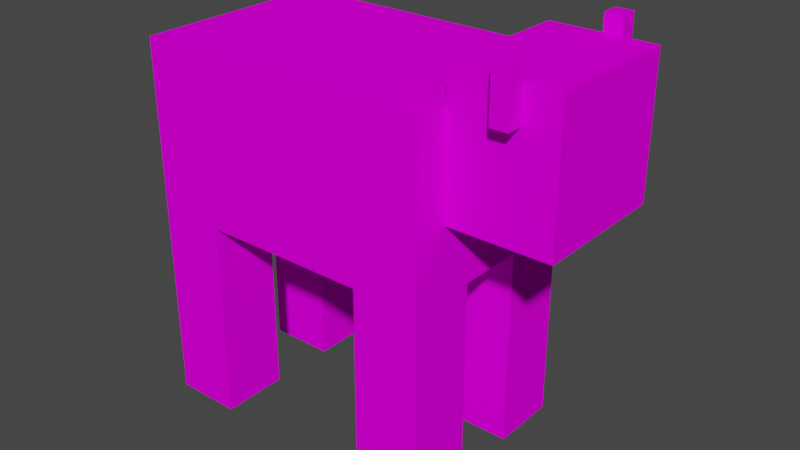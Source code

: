# Source: cow.blend  (saved by Blender 3.6.11; exported with 4.5.12 LTS)
import bpy
from mathutils import Matrix  # noqa: F401  (used for matrix-valued properties, if any)

bpy.ops.wm.read_factory_settings(use_empty=True)
scene = bpy.context.scene
scene.name = 'Scene'

# ---- collections
col_collection = bpy.data.collections.new('Collection'); scene.collection.children.link(col_collection)

# ---- images (referenced by path relative to the original .blend; pixels are not part of the script)
import os
ASSET_DIR = os.environ.get("B2B_ASSET_DIR", "")  # directory of the original .blend (textures are referenced by path, not embedded)
HERE = os.path.dirname(os.path.abspath(__file__))  # packed textures are extracted next to this script under _unpacked/

def load_image(name, relpath, width, height, colorspace="sRGB"):
    """Load a texture the original file referenced (path relative to the .blend, or extracted next to this script)."""
    p = next((c for c in (os.path.join(HERE, relpath), os.path.join(ASSET_DIR, relpath)) if relpath and os.path.exists(c)), "")
    if p:
        img = bpy.data.images.load(p, check_existing=True)
        img.name = name
    else:  # same state as the original file: an image datablock whose file is absent (Cycles renders it pink)
        img = bpy.data.images.new(name, width, height)
        img.source = "FILE"
        img.filepath = "//" + (relpath or name)
    img.colorspace_settings.name = colorspace
    return img
img_cow_png = load_image('cow.png', 'cow.png', 1024, 1024, 'sRGB')
img_cow_png_002 = load_image('cow.png.002', 'cow.png', 1024, 1024, 'Non-Color')

# ---- materials (node trees are filled in below, after node groups)
mat_cow = bpy.data.materials.new('Cow')
mat_cow.surface_render_method = 'BLENDED'
mat_cow.blend_method = 'BLEND'
mat_cow.use_transparency_overlap = False
mat_cow.show_transparent_back = False
mat_cow.use_transparent_shadow = False
mat_cow.roughness = 0.0
mat_cow.specular_intensity = 0.0

# ---- material node trees
mat_cow.use_nodes = True; mat_cow.node_tree.nodes.clear()
_N = mat_cow.node_tree.nodes; _L = mat_cow.node_tree.links
n0 = _N.new('ShaderNodeBsdfPrincipled'); n0.name = 'Principled BSDF'; n0.location = (10, 300)
n0.distribution = 'GGX'
n0.subsurface_method = 'RANDOM_WALK_SKIN'
n0.inputs[2].default_value = 0.0
n0.inputs[3].default_value = 1.45
n0.inputs[13].default_value = 0.0
n0.inputs[27].default_value = (0.0, 0.0, 0.0, 1.0)
n0.inputs[28].default_value = 1.0
n1 = _N.new('ShaderNodeOutputMaterial'); n1.name = 'Material Output'; n1.location = (300, 300)
n2 = _N.new('ShaderNodeNormalMap'); n2.name = 'Normal Map'; n2.location = (-300, -300)
n2.label = 'Normal/Map'
n2.inputs[0].default_value = 0.0
n3 = _N.new('ShaderNodeTexImage'); n3.name = 'Image Texture'; n3.location = (-300, 600)
n3.image = img_cow_png
n3.interpolation = 'Closest'
n4 = _N.new('ShaderNodeTexImage'); n4.name = 'Image Texture.001'; n4.location = (-300, 0)
n4.image = img_cow_png_002
_L.new(n0.outputs[0], n1.inputs[0])
_L.new(n2.outputs[0], n0.inputs[5])
_L.new(n3.outputs[0], n0.inputs[0])
_L.new(n4.outputs[1], n0.inputs[4])
n1.is_active_output = True

# ---- world
world_world = bpy.data.worlds.new('World'); scene.world = world_world
world_world.use_nodes = True; world_world.node_tree.nodes.clear()
_N = world_world.node_tree.nodes; _L = world_world.node_tree.links
n0 = _N.new('ShaderNodeOutputWorld'); n0.name = 'World Output'; n0.location = (300, 300)
n1 = _N.new('ShaderNodeBackground'); n1.name = 'Background'; n1.location = (10, 300)
n1.inputs[0].default_value = (0.05088, 0.05088, 0.05088, 1.0)
_L.new(n1.outputs[0], n0.inputs[0])
n0.is_active_output = True
world_world.color = (0.05088, 0.05088, 0.05088)
world_world.use_sun_shadow = False
world_world.sun_shadow_jitter_overblur = 0.0

# ---- meshes
me_cowmesh = bpy.data.meshes.new('CowMesh')
me_cowmesh.from_pydata([(-1.8, -1.2, -3.4), (-1.8, -1.2, -1.0), (-1.8, -0.4, -3.4), (-1.8, -0.4, -1.0), (-1.0, -1.2, -3.4), (-1.0, -1.2, -1.0), (-1.0, -0.4, -3.4), (-1.0, -0.4, -1.0), (-1.8, -0.4, -1.2), (-1.8, -0.4, -1.0), (-1.8, 0.4, -1.2), (-1.8, 0.4, -1.0), (-0.6, -0.4, -1.2), (-0.6, -0.4, -1.0), (-0.6, 0.4, -1.2), (-0.6, 0.4, -1.0), (2.4, 0.8, 1.0), (2.4, 0.8, 1.6), (2.4, 1.0, 1.0), (2.4, 1.0, 1.6), (2.6, 0.8, 1.0), (2.6, 0.8, 1.6), (2.6, 1.0, 1.0), (2.6, 1.0, 1.6), (1.0, 0.4, -3.4), (1.0, 0.4, -1.0), (1.0, 1.2, -3.4), (1.0, 1.2, -1.0), (1.8, 0.4, -3.4), (1.8, 0.4, -1.0), (1.8, 1.2, -3.4), (1.8, 1.2, -1.0), (1.8, -0.8, -0.2), (1.8, -0.8, 1.4), (1.8, 0.8, -0.2), (1.8, 0.8, 1.4), (3.0, -0.8, -0.2), (3.0, -0.8, 1.4), (3.0, 0.8, -0.2), (3.0, 0.8, 1.4), (1.8, 1.2, 1.0), (1.8, 1.2, -1.0), (1.8, -1.2, 1.0), (1.8, -1.2, -1.0), (-1.8, 1.2, 1.0), (-1.8, 1.2, -1.0), (-1.8, -1.2, 1.0), (-1.8, -1.2, -1.0), (2.4, -1.0, 1.0), (2.4, -1.0, 1.6), (2.4, -0.8, 1.0), (2.4, -0.8, 1.6), (2.6, -1.0, 1.0), (2.6, -1.0, 1.6), (2.6, -0.8, 1.0), (2.6, -0.8, 1.6), (1.0, -1.2, -3.4), (1.0, -1.2, -1.0), (1.0, -0.4, -3.4), (1.0, -0.4, -1.0), (1.8, -1.2, -3.4), (1.8, -1.2, -1.0), (1.8, -0.4, -3.4), (1.8, -0.4, -1.0), (-1.8, 0.4, -3.4), (-1.8, 0.4, -1.0), (-1.8, 1.2, -3.4), (-1.8, 1.2, -1.0), (-1.0, 0.4, -3.4), (-1.0, 0.4, -1.0), (-1.0, 1.2, -3.4), (-1.0, 1.2, -1.0)], [], [(0, 1, 3, 2), (2, 3, 7, 6), (6, 7, 5, 4), (4, 5, 1, 0), (2, 6, 4, 0), (7, 3, 1, 5), (8, 9, 11, 10), (10, 11, 15, 14), (14, 15, 13, 12), (12, 13, 9, 8), (10, 14, 12, 8), (15, 11, 9, 13), (16, 17, 19, 18), (18, 19, 23, 22), (22, 23, 21, 20), (20, 21, 17, 16), (18, 22, 20, 16), (23, 19, 17, 21), (24, 25, 27, 26), (26, 27, 31, 30), (30, 31, 29, 28), (28, 29, 25, 24), (26, 30, 28, 24), (31, 27, 25, 29), (32, 33, 35, 34), (34, 35, 39, 38), (38, 39, 37, 36), (36, 37, 33, 32), (34, 38, 36, 32), (39, 35, 33, 37), (40, 44, 46, 42), (43, 42, 46, 47), (47, 46, 44, 45), (45, 41, 43, 47), (41, 40, 42, 43), (45, 44, 40, 41), (48, 49, 51, 50), (50, 51, 55, 54), (54, 55, 53, 52), (52, 53, 49, 48), (50, 54, 52, 48), (55, 51, 49, 53), (56, 57, 59, 58), (58, 59, 63, 62), (62, 63, 61, 60), (60, 61, 57, 56), (58, 62, 60, 56), (63, 59, 57, 61), (64, 65, 67, 66), (66, 67, 71, 70), (70, 71, 69, 68), (68, 69, 65, 64), (66, 70, 68, 64), (71, 67, 65, 69)])
me_cowmesh.polygons.foreach_set('use_smooth', [True] * 54)
_k = set([(0, 1), (0, 2), (0, 4), (1, 3), (1, 5), (2, 3), (2, 6), (3, 7), (4, 5), (4, 6), (5, 7), (6, 7), (8, 9), (8, 10), (8, 12), (9, 11), (9, 13), (10, 11), (10, 14), (11, 15), (12, 13), (12, 14), (13, 15), (14, 15), (16, 17), (16, 18), (16, 20), (17, 19), (17, 21), (18, 19), (18, 22), (19, 23), (20, 21), (20, 22), (21, 23), (22, 23), (24, 25), (24, 26), (24, 28), (25, 27), (25, 29), (26, 27), (26, 30), (27, 31), (28, 29), (28, 30), (29, 31), (30, 31), (32, 33), (32, 34), (32, 36), (33, 35), (33, 37), (34, 35), (34, 38), (35, 39), (36, 37), (36, 38), (37, 39), (38, 39), (40, 41), (40, 42), (40, 44), (41, 43), (41, 45), (42, 43), (42, 46), (43, 47), (44, 45), (44, 46), (45, 47), (46, 47), (48, 49), (48, 50), (48, 52), (49, 51), (49, 53), (50, 51), (50, 54), (51, 55), (52, 53), (52, 54), (53, 55), (54, 55), (56, 57), (56, 58), (56, 60), (57, 59), (57, 61), (58, 59), (58, 62), (59, 63), (60, 61), (60, 62), (61, 63), (62, 63), (64, 65), (64, 66), (64, 68), (65, 67), (65, 69), (66, 67), (66, 70), (67, 71), (68, 69), (68, 70), (69, 71), (70, 71)])
me_cowmesh.attributes.new('sharp_edge', 'BOOLEAN', 'EDGE').data.foreach_set('value', [ (min(e.vertices), max(e.vertices)) in _k for e in me_cowmesh.edges])
_uv = me_cowmesh.uv_layers.new(name='UVMap')
_uv.uv.foreach_set('vector', [0.25, -2.98e-08, 0.25, 0.375, 0.1875, 0.375, 0.1875, -2.98e-08, 0.1875, -2.98e-08, 0.1875, 0.375, 0.125, 0.375, 0.125, 0.0, 0.125, 0.0, 0.125, 0.375, 0.0625, 0.375, 0.0625, 0.0, 0.0625, 0.0, 0.0625, 0.375, 0.0, 0.375, 0.0, 5.96e-08, 0.125, 0.5, 0.125, 0.375, 0.1875, 0.375, 0.1875, 0.5, 0.125, 0.375, 0.125, 0.5, 0.0625, 0.5, 0.0625, 0.375, 0.9844, 0.9688, 0.9844, 1.0, 0.9219, 1.0, 0.9219, 0.9688, 0.9219, 0.9688, 0.9219, 1.0, 0.8281, 1.0, 0.8281, 0.9688, 0.9844, 0.9688, 0.9844, 1.0, 0.9219, 1.0, 0.9219, 0.9688, 0.9219, 0.9688, 0.9219, 1.0, 0.8281, 1.0, 0.8281, 0.9688, 0.8906, 0.7812, 0.8906, 0.9688, 0.8281, 0.9688, 0.8281, 0.7812, 0.5, 0.75, 0.5, 1.25, 0.375, 1.25, 0.375, 0.75, 0.4062, 0.875, 0.4062, 0.9688, 0.3906, 0.9688, 0.3906, 0.875, 0.3906, 0.875, 0.3906, 0.9688, 0.375, 0.9688, 0.375, 0.875, 0.375, 0.875, 0.375, 0.9688, 0.3594, 0.9688, 0.3594, 0.875, 0.3594, 0.875, 0.3594, 0.9688, 0.3438, 0.9688, 0.3438, 0.875, 0.375, 1.0, 0.375, 0.9688, 0.3906, 0.9688, 0.3906, 1.0, 0.375, 0.9688, 0.375, 1.0, 0.3594, 1.0, 0.3594, 0.9688, 0.25, -2.98e-08, 0.25, 0.375, 0.1875, 0.375, 0.1875, -2.98e-08, 0.1875, -2.98e-08, 0.1875, 0.375, 0.125, 0.375, 0.125, 0.0, 0.125, 0.0, 0.125, 0.375, 0.0625, 0.375, 0.0625, 0.0, 0.0625, 0.0, 0.0625, 0.375, 0.0, 0.375, 0.0, 5.96e-08, 0.125, 0.5, 0.125, 0.375, 0.1875, 0.375, 0.1875, 0.5, 0.125, 0.375, 0.125, 0.5, 0.0625, 0.5, 0.0625, 0.375, 0.4375, 0.5625, 0.4375, 0.8125, 0.3125, 0.8125, 0.3125, 0.5625, 0.3125, 0.5625, 0.3125, 0.8125, 0.2188, 0.8125, 0.2188, 0.5625, 0.2188, 0.5625, 0.2188, 0.8125, 0.09375, 0.8125, 0.09375, 0.5625, 0.09375, 0.5625, 0.09375, 0.8125, 0.0, 0.8125, 0.0, 0.5625, 0.2188, 1.0, 0.2188, 0.8125, 0.3438, 0.8125, 0.3438, 1.0, 0.2188, 0.8125, 0.2188, 1.0, 0.09375, 1.0, 0.09375, 0.8125, 0.7812, 0.5625, 0.7812, 0.0, 0.9688, 0.0, 0.9688, 0.5625, 0.4375, 0.5625, 0.2813, 0.5625, 0.2812, 0.0, 0.4375, 0.0, 0.8125, 0.5625, 0.8125, 0.875, 0.625, 0.875, 0.625, 0.5625, 0.625, 0.0, 0.625, 0.5625, 0.4375, 0.5625, 0.4375, 0.0, 0.625, 0.5625, 0.625, 0.875, 0.4375, 0.875, 0.4375, 0.5625, 0.625, 0.0, 0.7812, 0.0, 0.7812, 0.5625, 0.625, 0.5625, 0.4062, 0.875, 0.4062, 0.9688, 0.3906, 0.9688, 0.3906, 0.875, 0.3906, 0.875, 0.3906, 0.9688, 0.375, 0.9688, 0.375, 0.875, 0.375, 0.875, 0.375, 0.9688, 0.3594, 0.9688, 0.3594, 0.875, 0.3594, 0.875, 0.3594, 0.9688, 0.3438, 0.9688, 0.3438, 0.875, 0.375, 1.0, 0.375, 0.9688, 0.3906, 0.9688, 0.3906, 1.0, 0.375, 0.9688, 0.375, 1.0, 0.3594, 1.0, 0.3594, 0.9688, 0.25, -2.98e-08, 0.25, 0.375, 0.1875, 0.375, 0.1875, -2.98e-08, 0.1875, -2.98e-08, 0.1875, 0.375, 0.125, 0.375, 0.125, 0.0, 0.125, 0.0, 0.125, 0.375, 0.0625, 0.375, 0.0625, 0.0, 0.0625, 0.0, 0.0625, 0.375, 0.0, 0.375, 0.0, 5.96e-08, 0.125, 0.5, 0.125, 0.375, 0.1875, 0.375, 0.1875, 0.5, 0.125, 0.375, 0.125, 0.5, 0.0625, 0.5, 0.0625, 0.375, 0.25, -2.98e-08, 0.25, 0.375, 0.1875, 0.375, 0.1875, -2.98e-08, 0.1875, -2.98e-08, 0.1875, 0.375, 0.125, 0.375, 0.125, 0.0, 0.125, 0.0, 0.125, 0.375, 0.0625, 0.375, 0.0625, 0.0, 0.0625, 0.0, 0.0625, 0.375, 0.0, 0.375, 0.0, 5.96e-08, 0.125, 0.5, 0.125, 0.375, 0.1875, 0.375, 0.1875, 0.5, 0.125, 0.375, 0.125, 0.5, 0.0625, 0.5, 0.0625, 0.375])
me_cowmesh.materials.append(mat_cow)
me_cowmesh.update()
me_cowmesh.normals_split_custom_set([tuple(v) for v in zip(*[iter([-1.0, 2.484e-07, 0.0, -1.0, 2.484e-07, 0.0, -1.0, 2.484e-07, 0.0, -1.0, 2.484e-07, 0.0, 0.0, 1.0, -1.863e-07, 0.0, 1.0, -1.863e-07, 0.0, 1.0, -1.863e-07, 0.0, 1.0, -1.863e-07, 1.0, -1.242e-07, 0.0, 1.0, -1.242e-07, 0.0, 1.0, -1.242e-07, 0.0, 1.0, -1.242e-07, 0.0, 0.0, -1.0, 1.552e-07, 0.0, -1.0, 1.552e-07, 0.0, -1.0, 1.552e-07, 0.0, -1.0, 1.552e-07, 0.0, -5.96e-07, -1.0, 0.0, -5.96e-07, -1.0, 0.0, -5.96e-07, -1.0, 0.0, -5.96e-07, -1.0, 0.0, 2.98e-07, 1.0, 0.0, 2.98e-07, 1.0, 0.0, 2.98e-07, 1.0, 0.0, 2.98e-07, 1.0, -1.0, 0.0, 0.0, -1.0, 0.0, 0.0, -1.0, 0.0, 0.0, -1.0, 0.0, 0.0, 0.0, 1.0, -6.209e-07, 0.0, 1.0, -6.209e-07, 0.0, 1.0, -6.209e-07, 0.0, 1.0, -6.209e-07, 1.0, 0.0, 0.0, 1.0, 0.0, 0.0, 1.0, 0.0, 0.0, 1.0, 0.0, 0.0, 0.0, -1.0, 2.484e-07, 0.0, -1.0, 2.484e-07, 0.0, -1.0, 2.484e-07, 0.0, -1.0, 2.484e-07, 0.0, -1.49e-07, -1.0, 0.0, -1.49e-07, -1.0, 0.0, -1.49e-07, -1.0, 0.0, -1.49e-07, -1.0, 0.0, 1.49e-07, 1.0, 0.0, 1.49e-07, 1.0, 0.0, 1.49e-07, 1.0, 0.0, 1.49e-07, 1.0, -1.0, 0.0, 0.0, -1.0, 0.0, 0.0, -1.0, 0.0, 0.0, -1.0, 0.0, 0.0, 0.0, 1.0, -1.242e-07, 0.0, 1.0, -1.242e-07, 0.0, 1.0, -1.242e-07, 0.0, 1.0, -1.242e-07, 1.0, 0.0, 0.0, 1.0, 0.0, 0.0, 1.0, 0.0, 0.0, 1.0, 0.0, 0.0, 0.0, -1.0, 1.242e-07, 0.0, -1.0, 1.242e-07, 0.0, -1.0, 1.242e-07, 0.0, -1.0, 1.242e-07, 0.0, 0.0, -1.0, 0.0, 0.0, -1.0, 0.0, 0.0, -1.0, 0.0, 0.0, -1.0, 0.0, 0.0, 1.0, 0.0, 0.0, 1.0, 0.0, 0.0, 1.0, 0.0, 0.0, 1.0, -1.0, 0.0, 0.0, -1.0, 0.0, 0.0, -1.0, 0.0, 0.0, -1.0, 0.0, 0.0, 0.0, 1.0, -2.173e-07, 0.0, 1.0, -2.173e-07, 0.0, 1.0, -2.173e-07, 0.0, 1.0, -2.173e-07, 1.0, 2.484e-07, 0.0, 1.0, 2.484e-07, 0.0, 1.0, 2.484e-07, 0.0, 1.0, 2.484e-07, 0.0, 0.0, -1.0, 2.018e-07, 0.0, -1.0, 2.018e-07, 0.0, -1.0, 2.018e-07, 0.0, -1.0, 2.018e-07, 0.0, -2.98e-07, -1.0, 0.0, -2.98e-07, -1.0, 0.0, -2.98e-07, -1.0, 0.0, -2.98e-07, -1.0, 0.0, 1.49e-07, 1.0, 0.0, 1.49e-07, 1.0, 0.0, 1.49e-07, 1.0, 0.0, 1.49e-07, 1.0, -1.0, 0.0, 0.0, -1.0, 0.0, 0.0, -1.0, 0.0, 0.0, -1.0, 0.0, 0.0, 0.0, 1.0, -1.552e-07, 0.0, 1.0, -1.552e-07, 0.0, 1.0, -1.552e-07, 0.0, 1.0, -1.552e-07, 1.0, 0.0, 0.0, 1.0, 0.0, 0.0, 1.0, 0.0, 0.0, 1.0, 0.0, 0.0, 0.0, -1.0, 1.552e-07, 0.0, -1.0, 1.552e-07, 0.0, -1.0, 1.552e-07, 0.0, -1.0, 1.552e-07, 0.0, -1.49e-07, -1.0, 0.0, -1.49e-07, -1.0, 0.0, -1.49e-07, -1.0, 0.0, -1.49e-07, -1.0, 0.0, 1.49e-07, 1.0, 0.0, 1.49e-07, 1.0, 0.0, 1.49e-07, 1.0, 0.0, 1.49e-07, 1.0, 0.0, 9.934e-08, 1.0, 0.0, 9.934e-08, 1.0, 0.0, 9.934e-08, 1.0, 0.0, 9.934e-08, 1.0, 0.0, -1.0, 1.325e-07, 0.0, -1.0, 1.325e-07, 0.0, -1.0, 1.325e-07, 0.0, -1.0, 1.325e-07, -1.0, 0.0, 0.0, -1.0, 0.0, 0.0, -1.0, 0.0, 0.0, -1.0, 0.0, 0.0, 0.0, -1.987e-07, -1.0, 0.0, -1.987e-07, -1.0, 0.0, -1.987e-07, -1.0, 0.0, -1.987e-07, -1.0, 1.0, 0.0, 0.0, 1.0, 0.0, 0.0, 1.0, 0.0, 0.0, 1.0, 0.0, 0.0, 0.0, 1.0, -1.325e-07, 0.0, 1.0, -1.325e-07, 0.0, 1.0, -1.325e-07, 0.0, 1.0, -1.325e-07, -1.0, 0.0, 0.0, -1.0, 0.0, 0.0, -1.0, 0.0, 0.0, -1.0, 0.0, 0.0, 0.0, 1.0, -2.484e-07, 0.0, 1.0, -2.484e-07, 0.0, 1.0, -2.484e-07, 0.0, 1.0, -2.484e-07, 1.0, 0.0, 0.0, 1.0, 0.0, 0.0, 1.0, 0.0, 0.0, 1.0, 0.0, 0.0, 0.0, -1.0, 1.242e-07, 0.0, -1.0, 1.242e-07, 0.0, -1.0, 1.242e-07, 0.0, -1.0, 1.242e-07, 0.0, 0.0, -1.0, 0.0, 0.0, -1.0, 0.0, 0.0, -1.0, 0.0, 0.0, -1.0, 0.0, 0.0, 1.0, 0.0, 0.0, 1.0, 0.0, 0.0, 1.0, 0.0, 0.0, 1.0, -1.0, -1.242e-07, 0.0, -1.0, -1.242e-07, 0.0, -1.0, -1.242e-07, 0.0, -1.0, -1.242e-07, 0.0, 0.0, 1.0, -1.707e-07, 0.0, 1.0, -1.707e-07, 0.0, 1.0, -1.707e-07, 0.0, 1.0, -1.707e-07, 1.0, 2.484e-07, 0.0, 1.0, 2.484e-07, 0.0, 1.0, 2.484e-07, 0.0, 1.0, 2.484e-07, 0.0, 0.0, -1.0, 1.863e-07, 0.0, -1.0, 1.863e-07, 0.0, -1.0, 1.863e-07, 0.0, -1.0, 1.863e-07, 0.0, -5.96e-07, -1.0, 0.0, -5.96e-07, -1.0, 0.0, -5.96e-07, -1.0, 0.0, -5.96e-07, -1.0, 0.0, 2.98e-07, 1.0, 0.0, 2.98e-07, 1.0, 0.0, 2.98e-07, 1.0, 0.0, 2.98e-07, 1.0, -1.0, 2.484e-07, 0.0, -1.0, 2.484e-07, 0.0, -1.0, 2.484e-07, 0.0, -1.0, 2.484e-07, 0.0, 0.0, 1.0, -2.173e-07, 0.0, 1.0, -2.173e-07, 0.0, 1.0, -2.173e-07, 0.0, 1.0, -2.173e-07, 1.0, 0.0, 0.0, 1.0, 0.0, 0.0, 1.0, 0.0, 0.0, 1.0, 0.0, 0.0, 0.0, -1.0, 2.018e-07, 0.0, -1.0, 2.018e-07, 0.0, -1.0, 2.018e-07, 0.0, -1.0, 2.018e-07, 0.0, -2.98e-07, -1.0, 0.0, -2.98e-07, -1.0, 0.0, -2.98e-07, -1.0, 0.0, -2.98e-07, -1.0, 0.0, 1.49e-07, 1.0, 0.0, 1.49e-07, 1.0, 0.0, 1.49e-07, 1.0, 0.0, 1.49e-07, 1.0])] * 3)])
arm_armature = bpy.data.armatures.new('Armature')  # bones are not reproduced

# ---- objects
ob_armature = bpy.data.objects.new('Armature', arm_armature)
ob_cow = bpy.data.objects.new('Cow', me_cowmesh)

# ---- transforms, parenting, visibility, modifiers, constraints
ob_armature.location = (0.0, 0.0, 0.0)
ob_armature.show_name = True
ob_armature.show_axis = True
ob_armature.show_in_front = True
ob_cow.parent = ob_armature
ob_cow.location = (0.0, 0.0, 0.0)
ob_cow.color = (0.8, 0.8, 0.8, 1.0)
_vg = ob_cow.vertex_groups.new(name='Leg_Back_R')
for _i, _w in zip([0, 1, 2, 3, 4, 5, 6, 7], [1.0, 1.0, 1.0, 1.0, 0.9824, 1.0, 1.0, 1.0]): _vg.add([_i], _w, 'REPLACE')
_vg = ob_cow.vertex_groups.new(name='Spine')
for _i, _w in zip([8, 9, 10, 11, 12, 13, 14, 15, 16, 17, 18, 19, 20, 21, 22, 23, 40, 41, 42, 43, 44, 45, 46, 47], [1.0, 1.0, 1.0, 1.0, 1.0, 1.0, 1.0, 1.0, 0.1977, 0.1855, 0.196, 0.1814, 0.2033, 0.1923, 0.2078, 0.1829, 1.0, 1.0, 1.0, 1.0, 1.0, 1.0, 1.0, 1.0]): _vg.add([_i], _w, 'REPLACE')
_vg = ob_cow.vertex_groups.new(name='Pelvis_L')
for _i, _w in zip([13], [0.03245]): _vg.add([_i], _w, 'REPLACE')
_vg = ob_cow.vertex_groups.new(name='Head')
_vg.add([16, 17, 18, 19, 20, 21, 22, 23, 32, 33, 34, 35, 36, 37, 38, 39, 48, 49, 50, 51, 52, 53, 54, 55], 1.0, 'REPLACE')
_vg = ob_cow.vertex_groups.new(name='Leg_Front_L')
_vg.add([24, 25, 26, 27, 28, 29, 30, 31], 1.0, 'REPLACE')
_vg = ob_cow.vertex_groups.new(name='Leg_Front_R')
for _i, _w in zip([56, 57, 58, 59, 60, 61, 62, 63], [1.0, 1.0, 0.9965, 1.0, 1.0, 1.0, 1.0, 1.0]): _vg.add([_i], _w, 'REPLACE')
_vg = ob_cow.vertex_groups.new(name='Leg_Back_L')
_vg.add([64, 65, 66, 67, 68, 69, 70, 71], 1.0, 'REPLACE')
_m = ob_cow.modifiers.new('Armature', 'ARMATURE')
_m.object = ob_armature

# ---- collection membership
col_collection.objects.link(ob_armature)
col_collection.objects.link(ob_cow)

# ---- scene / render settings (as saved in the file)
scene.frame_start = 1; scene.frame_end = 250; scene.frame_set(1)
scene.render.engine = 'BLENDER_EEVEE_NEXT'
scene.cycles.sampling_pattern = 'TABULATED_SOBOL'
scene.view_settings.view_transform = 'Filmic'
bpy.context.view_layer.update()

# ---- added for rendering (the .blend has no active camera and no usable light): camera, sun
cam_auto = bpy.data.cameras.new('AutoCamera')
cam_auto.lens = 50.0
cam_auto.sensor_width = 36.0
cam_auto.clip_end = 1000.0
ob_auto_camera = bpy.data.objects.new('AutoCamera', cam_auto)
scene.collection.objects.link(ob_auto_camera)
ob_auto_camera.location = (7.38638, -8.14366, 4.52911)
ob_auto_camera.rotation_euler = (1.09748, -7.21219e-08, 0.694738)
scene.camera = ob_auto_camera
light_auto_sun = bpy.data.lights.new('AutoSun', 'SUN')
light_auto_sun.energy = 3.0
light_auto_sun.angle = 0.0523599
ob_auto_sun = bpy.data.objects.new('AutoSun', light_auto_sun)
scene.collection.objects.link(ob_auto_sun)
ob_auto_sun.rotation_euler = (0.872665, 0.174533, 0.523599)
bpy.context.view_layer.update()
